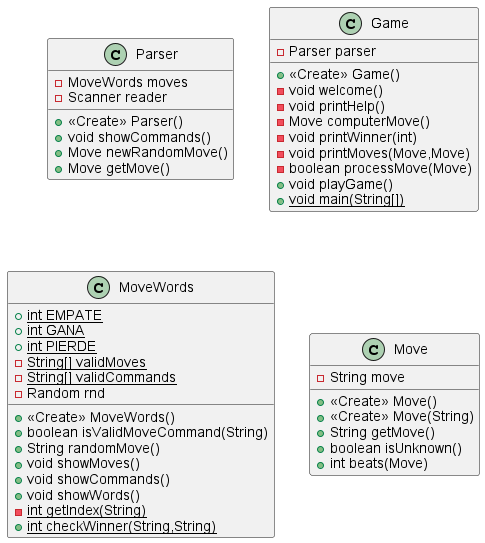

The diagram above was rendered by PlantUML. Its source (embedded in the PNG):
@startuml
class Parser {
- MoveWords moves
- Scanner reader
+ <<Create>> Parser()
+ void showCommands()
+ Move newRandomMove()
+ Move getMove()
}
class Game {
- Parser parser
+ <<Create>> Game()
- void welcome()
- void printHelp()
- Move computerMove()
- void printWinner(int)
- void printMoves(Move,Move)
- boolean processMove(Move)
+ void playGame()
+ {static} void main(String[])
}
class MoveWords {
+ {static} int EMPATE
+ {static} int GANA
+ {static} int PIERDE
- {static} String[] validMoves
- {static} String[] validCommands
- Random rnd
+ <<Create>> MoveWords()
+ boolean isValidMoveCommand(String)
+ String randomMove()
+ void showMoves()
+ void showCommands()
+ void showWords()
- {static} int getIndex(String)
+ {static} int checkWinner(String,String)
}
class Move {
- String move
+ <<Create>> Move()
+ <<Create>> Move(String)
+ String getMove()
+ boolean isUnknown()
+ int beats(Move)
}
@enduml